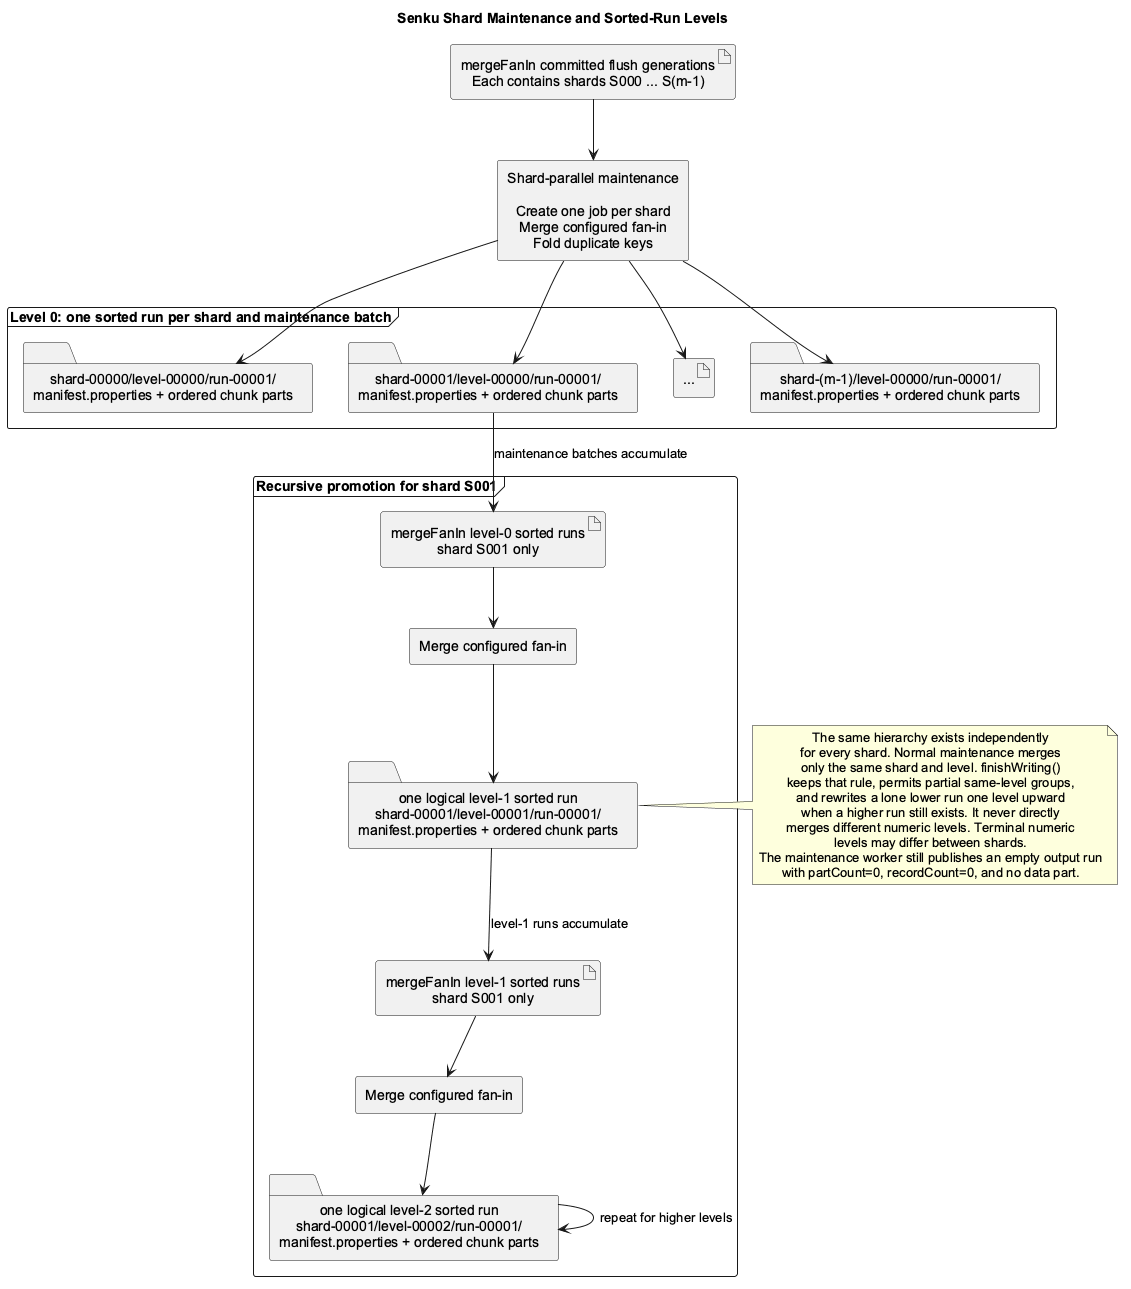

The diagram above was rendered by PlantUML. Its source (embedded in the PNG):
@startuml senku-sorted-run-levels
skinparam backgroundColor #FFFFFF
skinparam shadowing false
skinparam componentStyle rectangle
skinparam defaultFontName Arial
skinparam defaultTextAlignment center
top to bottom direction

title Senku Shard Maintenance and Sorted-Run Levels

artifact "mergeFanIn committed flush generations\nEach contains shards S000 ... S(m-1)" as Flushes
component "Shard-parallel maintenance\n\nCreate one job per shard\nMerge configured fan-in\nFold duplicate keys" as InitialMerge

frame "Level 0: one sorted run per shard and maintenance batch" {
  folder "shard-00000/level-00000/run-00001/\nmanifest.properties + ordered chunk parts" as L0S0
  folder "shard-00001/level-00000/run-00001/\nmanifest.properties + ordered chunk parts" as L0S1
  artifact "..." as L0More
  folder "shard-(m-1)/level-00000/run-00001/\nmanifest.properties + ordered chunk parts" as L0Sm
}

frame "Recursive promotion for shard S001" {
  artifact "mergeFanIn level-0 sorted runs\nshard S001 only" as NL0
  component "Merge configured fan-in" as MergeL0
  folder "one logical level-1 sorted run\nshard-00001/level-00001/run-00001/\nmanifest.properties + ordered chunk parts" as L1

  artifact "mergeFanIn level-1 sorted runs\nshard S001 only" as NL1
  component "Merge configured fan-in" as MergeL1
  folder "one logical level-2 sorted run\nshard-00001/level-00002/run-00001/\nmanifest.properties + ordered chunk parts" as L2
}

Flushes --> InitialMerge
InitialMerge --> L0S0
InitialMerge --> L0S1
InitialMerge --> L0More
InitialMerge --> L0Sm

L0S1 --> NL0 : maintenance batches accumulate
NL0 --> MergeL0
MergeL0 --> L1
L1 --> NL1 : level-1 runs accumulate
NL1 --> MergeL1
MergeL1 --> L2
L2 --> L2 : repeat for higher levels

note right of L1
The same hierarchy exists independently
for every shard. Normal maintenance merges
only the same shard and level. finishWriting()
keeps that rule, permits partial same-level groups,
and rewrites a lone lower run one level upward
when a higher run still exists. It never directly
merges different numeric levels. Terminal numeric
levels may differ between shards.
The maintenance worker still publishes an empty output run
with partCount=0, recordCount=0, and no data part.
end note
@enduml